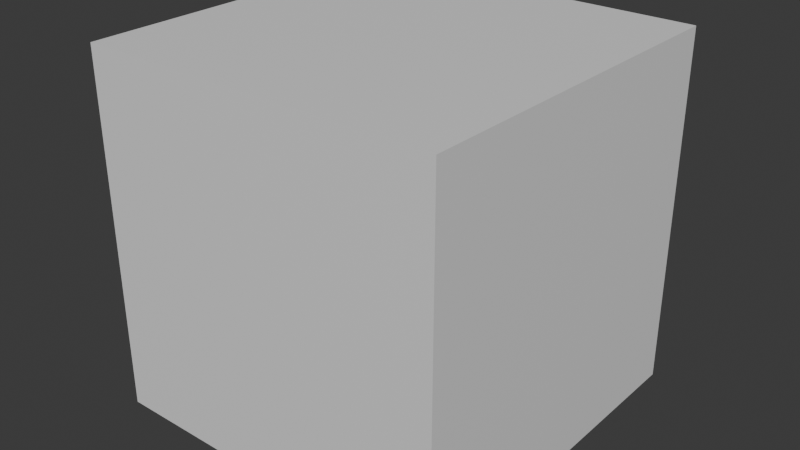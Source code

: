 # Source: Coche004.blend  (saved by Blender 4.3.32; exported with 4.5.12 LTS)
import bpy
from mathutils import Matrix  # noqa: F401  (used for matrix-valued properties, if any)

bpy.ops.wm.read_factory_settings(use_empty=True)
scene = bpy.context.scene
scene.name = 'Scene'

# ---- collections
col_collection = bpy.data.collections.new('Collection'); scene.collection.children.link(col_collection)

# ---- materials (node trees are filled in below, after node groups)
mat_material = bpy.data.materials.new('Material')
mat_material.alpha_threshold = 0.0
mat_material.roughness = 0.5
mat_material.line_color = (0.0, 0.0, 0.0, 1.0)

# ---- material node trees
mat_material.use_nodes = True; mat_material.node_tree.nodes.clear()
_N = mat_material.node_tree.nodes; _L = mat_material.node_tree.links
n0 = _N.new('ShaderNodeOutputMaterial'); n0.name = 'Material Output'; n0.location = (300, 300)
n1 = _N.new('ShaderNodeBsdfPrincipled'); n1.name = 'Principled BSDF'; n1.location = (10, 300)
n1.inputs[3].default_value = 1.45
_L.new(n1.outputs[0], n0.inputs[0])
n0.is_active_output = True

# ---- world
world_world = bpy.data.worlds.new('World'); scene.world = world_world
world_world.use_nodes = True; world_world.node_tree.nodes.clear()
_N = world_world.node_tree.nodes; _L = world_world.node_tree.links
n0 = _N.new('ShaderNodeOutputWorld'); n0.name = 'World Output'; n0.location = (300, 300)
n1 = _N.new('ShaderNodeBackground'); n1.name = 'Background'; n1.location = (10, 300)
n1.inputs[0].default_value = (0.05088, 0.05088, 0.05088, 1.0)
_L.new(n1.outputs[0], n0.inputs[0])
n0.is_active_output = True
world_world.color = (0.05088, 0.05088, 0.05088)
world_world.sun_shadow_jitter_overblur = 0.0

# ---- meshes
me_cube = bpy.data.meshes.new('Cube')
me_cube.from_pydata([(1.0, 1.0, 1.0), (1.0, 1.0, -1.0), (1.0, -1.0, 1.0), (1.0, -1.0, -1.0), (-1.0, 1.0, 1.0), (-1.0, 1.0, -1.0), (-1.0, -1.0, 1.0), (-1.0, -1.0, -1.0)], [], [(0, 4, 6, 2), (3, 2, 6, 7), (7, 6, 4, 5), (5, 1, 3, 7), (1, 0, 2, 3), (5, 4, 0, 1)])
_uv = me_cube.uv_layers.new(name='UVMap')
_uv.uv.foreach_set('vector', [0.625, 0.5, 0.875, 0.5, 0.875, 0.75, 0.625, 0.75, 0.375, 0.75, 0.625, 0.75, 0.625, 1.0, 0.375, 1.0, 0.375, 0.0, 0.625, 0.0, 0.625, 0.25, 0.375, 0.25, 0.125, 0.5, 0.375, 0.5, 0.375, 0.75, 0.125, 0.75, 0.375, 0.5, 0.625, 0.5, 0.625, 0.75, 0.375, 0.75, 0.375, 0.25, 0.625, 0.25, 0.625, 0.5, 0.375, 0.5])
me_cube.materials.append(mat_material)
me_cube.use_mirror_vertex_groups = False
me_cube.update()

# ---- objects
ob_cube = bpy.data.objects.new('Cube', me_cube)
ob_empty = bpy.data.objects.new('Empty', None)
ob_empty_001 = bpy.data.objects.new('Empty.001', None)
ob_empty_002 = bpy.data.objects.new('Empty.002', None)

# ---- transforms, parenting, visibility, modifiers, constraints
ob_cube.location = (0.0, 0.0, 0.0)
ob_cube.lock_rotations_4d = False
ob_cube.empty_display_type = 'ARROWS'
ob_cube.lineart.crease_threshold = 0.0
ob_empty.location = (-0.6928, 0.9428, 0.0)
ob_empty.rotation_euler = (0.0, -0.0, -4.712)
ob_empty.empty_display_type = 'IMAGE'
ob_empty.empty_display_size = 5.0
ob_empty_001.location = (-0.0003503, 0.9404, -0.8532)
ob_empty_001.rotation_euler = (1.571, 1.192e-08, -4.712)
ob_empty_001.empty_display_type = 'IMAGE'
ob_empty_001.empty_display_size = 5.0
ob_empty_002.location = (1.74, 0.2466, -0.8549)
ob_empty_002.rotation_euler = (1.571, 1.192e-08, -3.142)
ob_empty_002.empty_display_type = 'IMAGE'
ob_empty_002.empty_display_size = 5.0

# ---- collection membership
col_collection.objects.link(ob_cube)
col_collection.objects.link(ob_empty)
col_collection.objects.link(ob_empty_001)
col_collection.objects.link(ob_empty_002)

# ---- scene / render settings (as saved in the file)
scene.frame_start = 1; scene.frame_end = 250; scene.frame_set(1)
scene.render.engine = 'BLENDER_EEVEE_NEXT'
bpy.context.view_layer.update()

# ---- added for rendering (the .blend has no active camera and no usable light): camera, sun
cam_auto = bpy.data.cameras.new('AutoCamera')
cam_auto.lens = 50.0
cam_auto.sensor_width = 36.0
cam_auto.clip_end = 1000.0
ob_auto_camera = bpy.data.objects.new('AutoCamera', cam_auto)
scene.collection.objects.link(ob_auto_camera)
ob_auto_camera.location = (3.20507, -3.84609, 2.56406)
ob_auto_camera.rotation_euler = (1.09748, -7.21219e-08, 0.694738)
scene.camera = ob_auto_camera
light_auto_sun = bpy.data.lights.new('AutoSun', 'SUN')
light_auto_sun.energy = 3.0
light_auto_sun.angle = 0.0523599
ob_auto_sun = bpy.data.objects.new('AutoSun', light_auto_sun)
scene.collection.objects.link(ob_auto_sun)
ob_auto_sun.rotation_euler = (0.872665, 0.174533, 0.523599)
bpy.context.view_layer.update()
